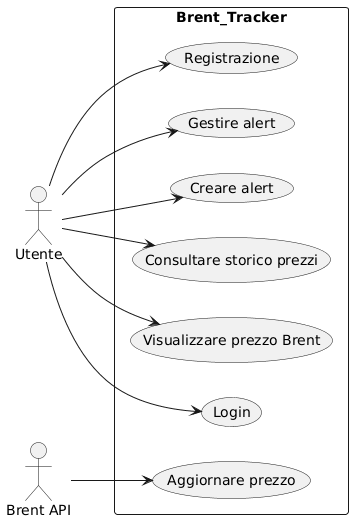

The diagram above was rendered by PlantUML. Its source (embedded in the PNG):
@startuml
left to right direction

actor Utente
actor "Brent API" as API

rectangle Brent_Tracker {

usecase "Registrazione" as UC1
usecase "Login" as UC2
usecase "Visualizzare prezzo Brent" as UC3
usecase "Consultare storico prezzi" as UC4
usecase "Creare alert" as UC5
usecase "Gestire alert" as UC6
usecase "Aggiornare prezzo" as UC7

}

Utente --> UC1
Utente --> UC2
Utente --> UC3
Utente --> UC4
Utente --> UC5
Utente --> UC6

API --> UC7
@enduml